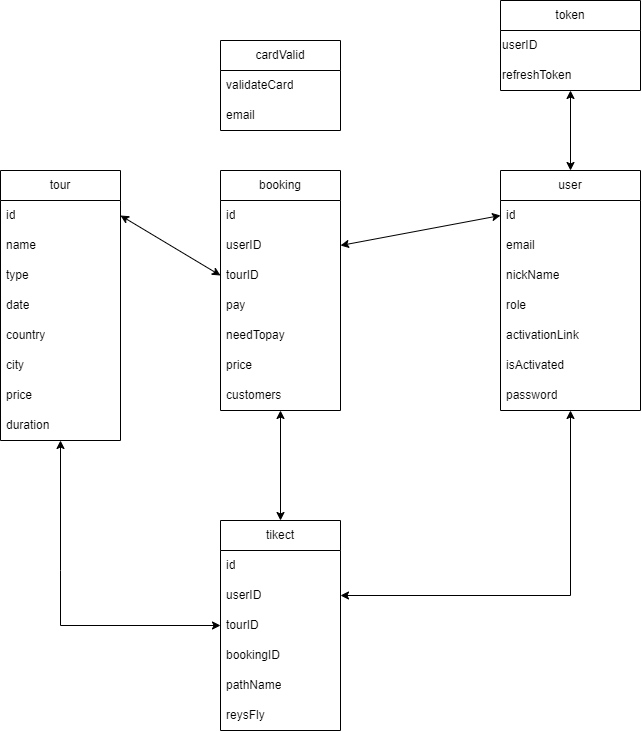

The diagram above was exported from draw.io. Its source (the exported page's mxGraphModel, read from the mxfile embedded in the PNG):
<mxGraphModel dx="1744" dy="964" grid="1" gridSize="10" guides="1" tooltips="1" connect="1" arrows="1" fold="1" page="1" pageScale="1" pageWidth="850" pageHeight="1100" math="0" shadow="0">
  <root>
    <mxCell id="0" />
    <mxCell id="1" parent="0" />
    <mxCell id="-39O2bJSyhE8D8bk5Vcj-2" value="booking" style="swimlane;fontStyle=0;childLayout=stackLayout;horizontal=1;startSize=30;horizontalStack=0;resizeParent=1;resizeParentMax=0;resizeLast=0;collapsible=1;marginBottom=0;whiteSpace=wrap;html=1;align=center;" parent="1" vertex="1">
      <mxGeometry x="320" y="200" width="120" height="240" as="geometry" />
    </mxCell>
    <mxCell id="-39O2bJSyhE8D8bk5Vcj-3" value="id" style="text;strokeColor=none;fillColor=none;align=left;verticalAlign=middle;spacingLeft=4;spacingRight=4;overflow=hidden;points=[[0,0.5],[1,0.5]];portConstraint=eastwest;rotatable=0;whiteSpace=wrap;html=1;" parent="-39O2bJSyhE8D8bk5Vcj-2" vertex="1">
      <mxGeometry y="30" width="120" height="30" as="geometry" />
    </mxCell>
    <mxCell id="-39O2bJSyhE8D8bk5Vcj-4" value="userID" style="text;strokeColor=none;fillColor=none;align=left;verticalAlign=middle;spacingLeft=4;spacingRight=4;overflow=hidden;points=[[0,0.5],[1,0.5]];portConstraint=eastwest;rotatable=0;whiteSpace=wrap;html=1;" parent="-39O2bJSyhE8D8bk5Vcj-2" vertex="1">
      <mxGeometry y="60" width="120" height="30" as="geometry" />
    </mxCell>
    <mxCell id="-39O2bJSyhE8D8bk5Vcj-5" value="tourID" style="text;strokeColor=none;fillColor=none;align=left;verticalAlign=middle;spacingLeft=4;spacingRight=4;overflow=hidden;points=[[0,0.5],[1,0.5]];portConstraint=eastwest;rotatable=0;whiteSpace=wrap;html=1;" parent="-39O2bJSyhE8D8bk5Vcj-2" vertex="1">
      <mxGeometry y="90" width="120" height="30" as="geometry" />
    </mxCell>
    <mxCell id="yi0ol0-hJm1GPDNxb7AI-41" value="pay" style="text;strokeColor=none;fillColor=none;align=left;verticalAlign=middle;spacingLeft=4;spacingRight=4;overflow=hidden;points=[[0,0.5],[1,0.5]];portConstraint=eastwest;rotatable=0;whiteSpace=wrap;html=1;" vertex="1" parent="-39O2bJSyhE8D8bk5Vcj-2">
      <mxGeometry y="120" width="120" height="30" as="geometry" />
    </mxCell>
    <mxCell id="yi0ol0-hJm1GPDNxb7AI-40" value="needTopay" style="text;strokeColor=none;fillColor=none;align=left;verticalAlign=middle;spacingLeft=4;spacingRight=4;overflow=hidden;points=[[0,0.5],[1,0.5]];portConstraint=eastwest;rotatable=0;whiteSpace=wrap;html=1;" vertex="1" parent="-39O2bJSyhE8D8bk5Vcj-2">
      <mxGeometry y="150" width="120" height="30" as="geometry" />
    </mxCell>
    <mxCell id="-39O2bJSyhE8D8bk5Vcj-20" value="price" style="text;strokeColor=none;fillColor=none;align=left;verticalAlign=middle;spacingLeft=4;spacingRight=4;overflow=hidden;points=[[0,0.5],[1,0.5]];portConstraint=eastwest;rotatable=0;whiteSpace=wrap;html=1;" parent="-39O2bJSyhE8D8bk5Vcj-2" vertex="1">
      <mxGeometry y="180" width="120" height="30" as="geometry" />
    </mxCell>
    <mxCell id="yi0ol0-hJm1GPDNxb7AI-38" value="customers" style="text;strokeColor=none;fillColor=none;align=left;verticalAlign=middle;spacingLeft=4;spacingRight=4;overflow=hidden;points=[[0,0.5],[1,0.5]];portConstraint=eastwest;rotatable=0;whiteSpace=wrap;html=1;" vertex="1" parent="-39O2bJSyhE8D8bk5Vcj-2">
      <mxGeometry y="210" width="120" height="30" as="geometry" />
    </mxCell>
    <mxCell id="-39O2bJSyhE8D8bk5Vcj-6" value="tour" style="swimlane;fontStyle=0;childLayout=stackLayout;horizontal=1;startSize=30;horizontalStack=0;resizeParent=1;resizeParentMax=0;resizeLast=0;collapsible=1;marginBottom=0;whiteSpace=wrap;html=1;align=center;" parent="1" vertex="1">
      <mxGeometry x="100" y="200" width="120" height="270" as="geometry" />
    </mxCell>
    <mxCell id="yi0ol0-hJm1GPDNxb7AI-8" value="id" style="text;strokeColor=none;fillColor=none;align=left;verticalAlign=middle;spacingLeft=4;spacingRight=4;overflow=hidden;points=[[0,0.5],[1,0.5]];portConstraint=eastwest;rotatable=0;whiteSpace=wrap;html=1;" vertex="1" parent="-39O2bJSyhE8D8bk5Vcj-6">
      <mxGeometry y="30" width="120" height="30" as="geometry" />
    </mxCell>
    <mxCell id="yi0ol0-hJm1GPDNxb7AI-48" value="name" style="text;strokeColor=none;fillColor=none;align=left;verticalAlign=middle;spacingLeft=4;spacingRight=4;overflow=hidden;points=[[0,0.5],[1,0.5]];portConstraint=eastwest;rotatable=0;whiteSpace=wrap;html=1;" vertex="1" parent="-39O2bJSyhE8D8bk5Vcj-6">
      <mxGeometry y="60" width="120" height="30" as="geometry" />
    </mxCell>
    <mxCell id="yi0ol0-hJm1GPDNxb7AI-47" value="type" style="text;strokeColor=none;fillColor=none;align=left;verticalAlign=middle;spacingLeft=4;spacingRight=4;overflow=hidden;points=[[0,0.5],[1,0.5]];portConstraint=eastwest;rotatable=0;whiteSpace=wrap;html=1;" vertex="1" parent="-39O2bJSyhE8D8bk5Vcj-6">
      <mxGeometry y="90" width="120" height="30" as="geometry" />
    </mxCell>
    <mxCell id="yi0ol0-hJm1GPDNxb7AI-46" value="date" style="text;strokeColor=none;fillColor=none;align=left;verticalAlign=middle;spacingLeft=4;spacingRight=4;overflow=hidden;points=[[0,0.5],[1,0.5]];portConstraint=eastwest;rotatable=0;whiteSpace=wrap;html=1;" vertex="1" parent="-39O2bJSyhE8D8bk5Vcj-6">
      <mxGeometry y="120" width="120" height="30" as="geometry" />
    </mxCell>
    <mxCell id="yi0ol0-hJm1GPDNxb7AI-45" value="country" style="text;strokeColor=none;fillColor=none;align=left;verticalAlign=middle;spacingLeft=4;spacingRight=4;overflow=hidden;points=[[0,0.5],[1,0.5]];portConstraint=eastwest;rotatable=0;whiteSpace=wrap;html=1;" vertex="1" parent="-39O2bJSyhE8D8bk5Vcj-6">
      <mxGeometry y="150" width="120" height="30" as="geometry" />
    </mxCell>
    <mxCell id="yi0ol0-hJm1GPDNxb7AI-44" value="city" style="text;strokeColor=none;fillColor=none;align=left;verticalAlign=middle;spacingLeft=4;spacingRight=4;overflow=hidden;points=[[0,0.5],[1,0.5]];portConstraint=eastwest;rotatable=0;whiteSpace=wrap;html=1;" vertex="1" parent="-39O2bJSyhE8D8bk5Vcj-6">
      <mxGeometry y="180" width="120" height="30" as="geometry" />
    </mxCell>
    <mxCell id="yi0ol0-hJm1GPDNxb7AI-42" value="price" style="text;strokeColor=none;fillColor=none;align=left;verticalAlign=middle;spacingLeft=4;spacingRight=4;overflow=hidden;points=[[0,0.5],[1,0.5]];portConstraint=eastwest;rotatable=0;whiteSpace=wrap;html=1;" vertex="1" parent="-39O2bJSyhE8D8bk5Vcj-6">
      <mxGeometry y="210" width="120" height="30" as="geometry" />
    </mxCell>
    <mxCell id="yi0ol0-hJm1GPDNxb7AI-43" value="duration" style="text;strokeColor=none;fillColor=none;align=left;verticalAlign=middle;spacingLeft=4;spacingRight=4;overflow=hidden;points=[[0,0.5],[1,0.5]];portConstraint=eastwest;rotatable=0;whiteSpace=wrap;html=1;" vertex="1" parent="-39O2bJSyhE8D8bk5Vcj-6">
      <mxGeometry y="240" width="120" height="30" as="geometry" />
    </mxCell>
    <mxCell id="-39O2bJSyhE8D8bk5Vcj-10" value="user" style="swimlane;fontStyle=0;childLayout=stackLayout;horizontal=1;startSize=30;horizontalStack=0;resizeParent=1;resizeParentMax=0;resizeLast=0;collapsible=1;marginBottom=0;whiteSpace=wrap;html=1;align=center;" parent="1" vertex="1">
      <mxGeometry x="600" y="200" width="140" height="240" as="geometry" />
    </mxCell>
    <mxCell id="yi0ol0-hJm1GPDNxb7AI-37" value="id" style="text;strokeColor=none;fillColor=none;align=left;verticalAlign=middle;spacingLeft=4;spacingRight=4;overflow=hidden;points=[[0,0.5],[1,0.5]];portConstraint=eastwest;rotatable=0;whiteSpace=wrap;html=1;" vertex="1" parent="-39O2bJSyhE8D8bk5Vcj-10">
      <mxGeometry y="30" width="140" height="30" as="geometry" />
    </mxCell>
    <mxCell id="yi0ol0-hJm1GPDNxb7AI-26" value="email" style="text;strokeColor=none;fillColor=none;align=left;verticalAlign=middle;spacingLeft=4;spacingRight=4;overflow=hidden;points=[[0,0.5],[1,0.5]];portConstraint=eastwest;rotatable=0;whiteSpace=wrap;html=1;" vertex="1" parent="-39O2bJSyhE8D8bk5Vcj-10">
      <mxGeometry y="60" width="140" height="30" as="geometry" />
    </mxCell>
    <mxCell id="yi0ol0-hJm1GPDNxb7AI-29" value="nickName" style="text;strokeColor=none;fillColor=none;align=left;verticalAlign=middle;spacingLeft=4;spacingRight=4;overflow=hidden;points=[[0,0.5],[1,0.5]];portConstraint=eastwest;rotatable=0;whiteSpace=wrap;html=1;" vertex="1" parent="-39O2bJSyhE8D8bk5Vcj-10">
      <mxGeometry y="90" width="140" height="30" as="geometry" />
    </mxCell>
    <mxCell id="yi0ol0-hJm1GPDNxb7AI-30" value="role&lt;br&gt;" style="text;strokeColor=none;fillColor=none;align=left;verticalAlign=middle;spacingLeft=4;spacingRight=4;overflow=hidden;points=[[0,0.5],[1,0.5]];portConstraint=eastwest;rotatable=0;whiteSpace=wrap;html=1;" vertex="1" parent="-39O2bJSyhE8D8bk5Vcj-10">
      <mxGeometry y="120" width="140" height="30" as="geometry" />
    </mxCell>
    <mxCell id="yi0ol0-hJm1GPDNxb7AI-31" value="activationLink" style="text;strokeColor=none;fillColor=none;align=left;verticalAlign=middle;spacingLeft=4;spacingRight=4;overflow=hidden;points=[[0,0.5],[1,0.5]];portConstraint=eastwest;rotatable=0;whiteSpace=wrap;html=1;" vertex="1" parent="-39O2bJSyhE8D8bk5Vcj-10">
      <mxGeometry y="150" width="140" height="30" as="geometry" />
    </mxCell>
    <mxCell id="yi0ol0-hJm1GPDNxb7AI-32" value="isActivated&lt;br&gt;" style="text;strokeColor=none;fillColor=none;align=left;verticalAlign=middle;spacingLeft=4;spacingRight=4;overflow=hidden;points=[[0,0.5],[1,0.5]];portConstraint=eastwest;rotatable=0;whiteSpace=wrap;html=1;" vertex="1" parent="-39O2bJSyhE8D8bk5Vcj-10">
      <mxGeometry y="180" width="140" height="30" as="geometry" />
    </mxCell>
    <mxCell id="yi0ol0-hJm1GPDNxb7AI-33" value="password" style="text;strokeColor=none;fillColor=none;align=left;verticalAlign=middle;spacingLeft=4;spacingRight=4;overflow=hidden;points=[[0,0.5],[1,0.5]];portConstraint=eastwest;rotatable=0;whiteSpace=wrap;html=1;" vertex="1" parent="-39O2bJSyhE8D8bk5Vcj-10">
      <mxGeometry y="210" width="140" height="30" as="geometry" />
    </mxCell>
    <mxCell id="-39O2bJSyhE8D8bk5Vcj-21" value="tikect" style="swimlane;fontStyle=0;childLayout=stackLayout;horizontal=1;startSize=30;horizontalStack=0;resizeParent=1;resizeParentMax=0;resizeLast=0;collapsible=1;marginBottom=0;whiteSpace=wrap;html=1;align=center;" parent="1" vertex="1">
      <mxGeometry x="320" y="550" width="120" height="210" as="geometry" />
    </mxCell>
    <mxCell id="-39O2bJSyhE8D8bk5Vcj-22" value="id" style="text;strokeColor=none;fillColor=none;align=left;verticalAlign=middle;spacingLeft=4;spacingRight=4;overflow=hidden;points=[[0,0.5],[1,0.5]];portConstraint=eastwest;rotatable=0;whiteSpace=wrap;html=1;" parent="-39O2bJSyhE8D8bk5Vcj-21" vertex="1">
      <mxGeometry y="30" width="120" height="30" as="geometry" />
    </mxCell>
    <mxCell id="yi0ol0-hJm1GPDNxb7AI-34" value="userID" style="text;strokeColor=none;fillColor=none;align=left;verticalAlign=middle;spacingLeft=4;spacingRight=4;overflow=hidden;points=[[0,0.5],[1,0.5]];portConstraint=eastwest;rotatable=0;whiteSpace=wrap;html=1;" vertex="1" parent="-39O2bJSyhE8D8bk5Vcj-21">
      <mxGeometry y="60" width="120" height="30" as="geometry" />
    </mxCell>
    <mxCell id="yi0ol0-hJm1GPDNxb7AI-49" value="tourID" style="text;strokeColor=none;fillColor=none;align=left;verticalAlign=middle;spacingLeft=4;spacingRight=4;overflow=hidden;points=[[0,0.5],[1,0.5]];portConstraint=eastwest;rotatable=0;whiteSpace=wrap;html=1;" vertex="1" parent="-39O2bJSyhE8D8bk5Vcj-21">
      <mxGeometry y="90" width="120" height="30" as="geometry" />
    </mxCell>
    <mxCell id="-39O2bJSyhE8D8bk5Vcj-23" value="bookingID" style="text;strokeColor=none;fillColor=none;align=left;verticalAlign=middle;spacingLeft=4;spacingRight=4;overflow=hidden;points=[[0,0.5],[1,0.5]];portConstraint=eastwest;rotatable=0;whiteSpace=wrap;html=1;" parent="-39O2bJSyhE8D8bk5Vcj-21" vertex="1">
      <mxGeometry y="120" width="120" height="30" as="geometry" />
    </mxCell>
    <mxCell id="-39O2bJSyhE8D8bk5Vcj-24" value="pathName" style="text;strokeColor=none;fillColor=none;align=left;verticalAlign=middle;spacingLeft=4;spacingRight=4;overflow=hidden;points=[[0,0.5],[1,0.5]];portConstraint=eastwest;rotatable=0;whiteSpace=wrap;html=1;" parent="-39O2bJSyhE8D8bk5Vcj-21" vertex="1">
      <mxGeometry y="150" width="120" height="30" as="geometry" />
    </mxCell>
    <mxCell id="yi0ol0-hJm1GPDNxb7AI-50" value="reysFly" style="text;strokeColor=none;fillColor=none;align=left;verticalAlign=middle;spacingLeft=4;spacingRight=4;overflow=hidden;points=[[0,0.5],[1,0.5]];portConstraint=eastwest;rotatable=0;whiteSpace=wrap;html=1;" vertex="1" parent="-39O2bJSyhE8D8bk5Vcj-21">
      <mxGeometry y="180" width="120" height="30" as="geometry" />
    </mxCell>
    <mxCell id="-39O2bJSyhE8D8bk5Vcj-28" value="" style="endArrow=classic;startArrow=classic;html=1;rounded=0;entryX=0;entryY=0.5;entryDx=0;entryDy=0;align=left;" parent="1" target="yi0ol0-hJm1GPDNxb7AI-49" edge="1">
      <mxGeometry width="50" height="50" relative="1" as="geometry">
        <mxPoint x="160" y="470" as="sourcePoint" />
        <mxPoint x="510" y="420" as="targetPoint" />
        <Array as="points">
          <mxPoint x="160" y="600" />
          <mxPoint x="160" y="655" />
        </Array>
      </mxGeometry>
    </mxCell>
    <mxCell id="I7H7vFRCLL9VHNOdF1zV-2" value="" style="endArrow=classic;startArrow=classic;html=1;rounded=0;align=left;entryX=1;entryY=0.5;entryDx=0;entryDy=0;" parent="1" target="yi0ol0-hJm1GPDNxb7AI-34" edge="1">
      <mxGeometry width="50" height="50" relative="1" as="geometry">
        <mxPoint x="670" y="440" as="sourcePoint" />
        <mxPoint x="601" y="559" as="targetPoint" />
        <Array as="points">
          <mxPoint x="670" y="625" />
        </Array>
      </mxGeometry>
    </mxCell>
    <mxCell id="I7H7vFRCLL9VHNOdF1zV-3" value="token" style="swimlane;fontStyle=0;childLayout=stackLayout;horizontal=1;startSize=30;horizontalStack=0;resizeParent=1;resizeParentMax=0;resizeLast=0;collapsible=1;marginBottom=0;whiteSpace=wrap;html=1;align=center;" parent="1" vertex="1">
      <mxGeometry x="600" y="30" width="140" height="90" as="geometry" />
    </mxCell>
    <mxCell id="yi0ol0-hJm1GPDNxb7AI-21" value="userID" style="text;html=1;strokeColor=none;fillColor=none;align=left;verticalAlign=middle;whiteSpace=wrap;rounded=0;" vertex="1" parent="I7H7vFRCLL9VHNOdF1zV-3">
      <mxGeometry y="30" width="140" height="30" as="geometry" />
    </mxCell>
    <mxCell id="yi0ol0-hJm1GPDNxb7AI-22" value="refreshToken" style="text;html=1;strokeColor=none;fillColor=none;align=left;verticalAlign=middle;whiteSpace=wrap;rounded=0;" vertex="1" parent="I7H7vFRCLL9VHNOdF1zV-3">
      <mxGeometry y="60" width="140" height="30" as="geometry" />
    </mxCell>
    <mxCell id="I7H7vFRCLL9VHNOdF1zV-7" value="" style="endArrow=classic;startArrow=classic;html=1;rounded=0;align=left;entryX=0.5;entryY=1;entryDx=0;entryDy=0;exitX=0.5;exitY=0;exitDx=0;exitDy=0;" parent="1" target="yi0ol0-hJm1GPDNxb7AI-22" edge="1" source="-39O2bJSyhE8D8bk5Vcj-10">
      <mxGeometry width="50" height="50" relative="1" as="geometry">
        <mxPoint x="660" y="210" as="sourcePoint" />
        <mxPoint x="660" y="130" as="targetPoint" />
      </mxGeometry>
    </mxCell>
    <mxCell id="I7H7vFRCLL9VHNOdF1zV-8" value="cardValid" style="swimlane;fontStyle=0;childLayout=stackLayout;horizontal=1;startSize=30;horizontalStack=0;resizeParent=1;resizeParentMax=0;resizeLast=0;collapsible=1;marginBottom=0;whiteSpace=wrap;html=1;align=center;" parent="1" vertex="1">
      <mxGeometry x="320" y="70" width="120" height="90" as="geometry" />
    </mxCell>
    <mxCell id="yi0ol0-hJm1GPDNxb7AI-24" value="validateCard" style="text;strokeColor=none;fillColor=none;align=left;verticalAlign=middle;spacingLeft=4;spacingRight=4;overflow=hidden;points=[[0,0.5],[1,0.5]];portConstraint=eastwest;rotatable=0;whiteSpace=wrap;html=1;" vertex="1" parent="I7H7vFRCLL9VHNOdF1zV-8">
      <mxGeometry y="30" width="120" height="30" as="geometry" />
    </mxCell>
    <mxCell id="yi0ol0-hJm1GPDNxb7AI-25" value="email" style="text;strokeColor=none;fillColor=none;align=left;verticalAlign=middle;spacingLeft=4;spacingRight=4;overflow=hidden;points=[[0,0.5],[1,0.5]];portConstraint=eastwest;rotatable=0;whiteSpace=wrap;html=1;" vertex="1" parent="I7H7vFRCLL9VHNOdF1zV-8">
      <mxGeometry y="60" width="120" height="30" as="geometry" />
    </mxCell>
    <mxCell id="I7H7vFRCLL9VHNOdF1zV-12" value="" style="endArrow=classic;startArrow=classic;html=1;rounded=0;exitX=0.5;exitY=0;exitDx=0;exitDy=0;align=left;" parent="1" source="-39O2bJSyhE8D8bk5Vcj-21" target="yi0ol0-hJm1GPDNxb7AI-38" edge="1">
      <mxGeometry width="50" height="50" relative="1" as="geometry">
        <mxPoint x="490" y="460" as="sourcePoint" />
        <mxPoint x="540" y="410" as="targetPoint" />
      </mxGeometry>
    </mxCell>
    <mxCell id="yi0ol0-hJm1GPDNxb7AI-36" value="" style="endArrow=classic;startArrow=classic;html=1;rounded=0;entryX=0;entryY=0.5;entryDx=0;entryDy=0;exitX=1;exitY=0.5;exitDx=0;exitDy=0;" edge="1" parent="1" source="-39O2bJSyhE8D8bk5Vcj-4" target="yi0ol0-hJm1GPDNxb7AI-37">
      <mxGeometry width="50" height="50" relative="1" as="geometry">
        <mxPoint x="480" y="300" as="sourcePoint" />
        <mxPoint x="530" y="250" as="targetPoint" />
      </mxGeometry>
    </mxCell>
    <mxCell id="yi0ol0-hJm1GPDNxb7AI-39" value="" style="endArrow=classic;startArrow=classic;html=1;rounded=0;exitX=1;exitY=0.5;exitDx=0;exitDy=0;entryX=0;entryY=0.5;entryDx=0;entryDy=0;" edge="1" parent="1" source="yi0ol0-hJm1GPDNxb7AI-8" target="-39O2bJSyhE8D8bk5Vcj-5">
      <mxGeometry width="50" height="50" relative="1" as="geometry">
        <mxPoint x="260" y="320" as="sourcePoint" />
        <mxPoint x="310" y="270" as="targetPoint" />
      </mxGeometry>
    </mxCell>
  </root>
</mxGraphModel>